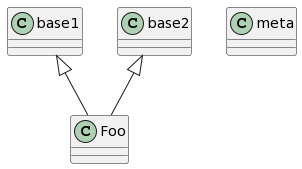

The diagram above was rendered by PlantUML. Its source (embedded in the PNG):
@startuml
class base1 {
}

class base2 {
}

class meta {
}

base1 <|-- Foo
base2 <|-- Foo
class Foo {
}
@enduml